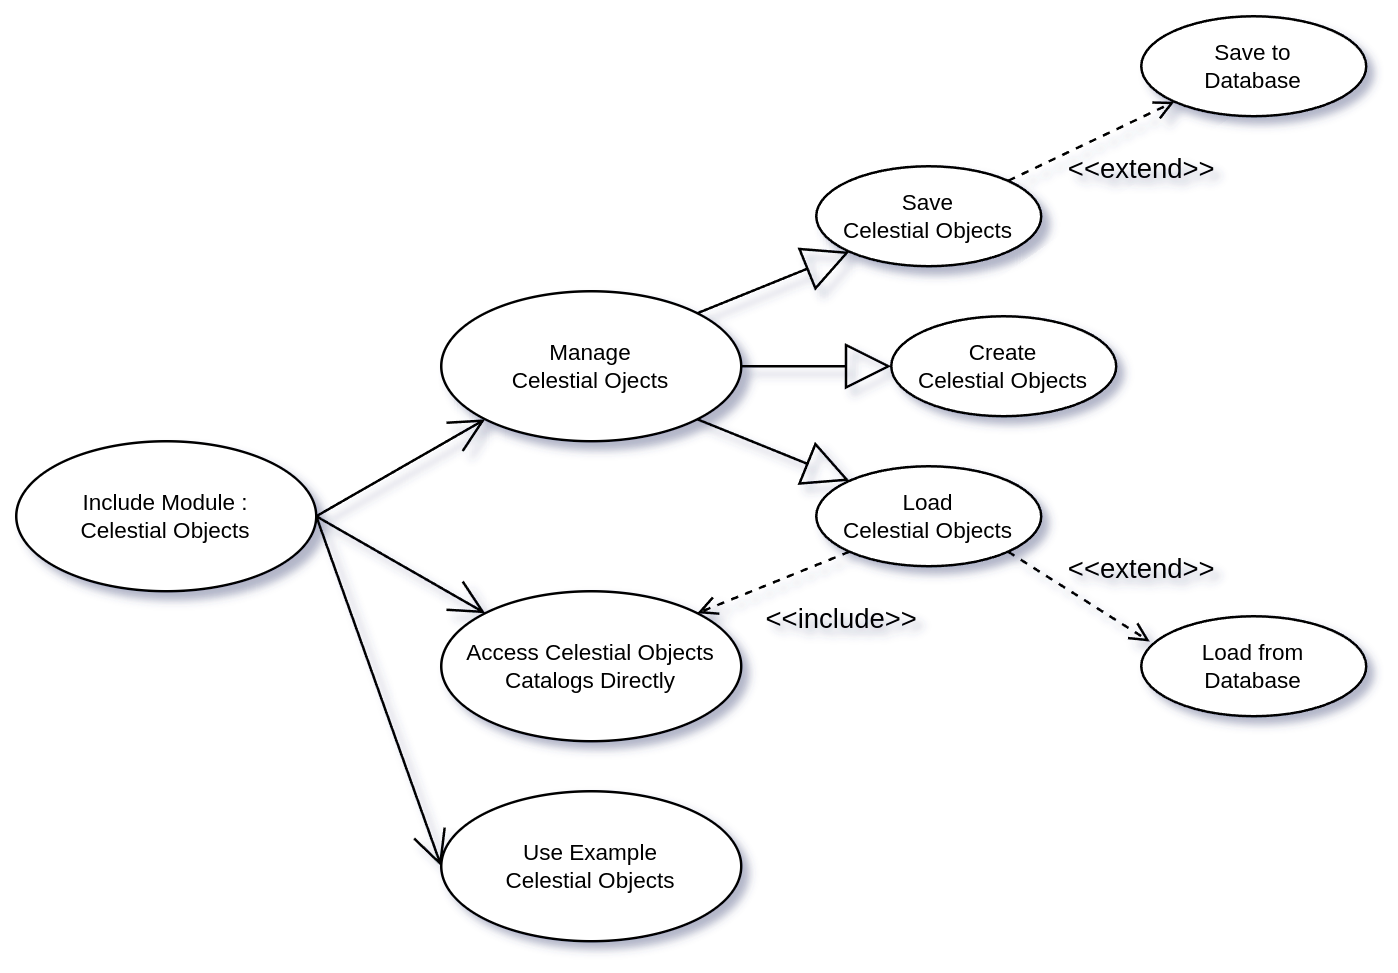

The diagram above was exported from draw.io. Its source (the exported page's mxGraphModel, read from the mxfile embedded in the PNG):
<mxGraphModel dx="939" dy="1730" grid="1" gridSize="10" guides="1" tooltips="1" connect="1" arrows="1" fold="1" page="1" pageScale="1" pageWidth="850" pageHeight="1100" math="0" shadow="0">
  <root>
    <mxCell id="0" />
    <mxCell id="1" parent="0" />
    <mxCell id="_TZs-UMcsAIsMrrE9qfW-3" value="Include Module :&lt;div&gt;Celestial Objects&lt;/div&gt;" style="ellipse;whiteSpace=wrap;html=1;fontSize=9;" vertex="1" parent="1">
      <mxGeometry x="230" y="-600" width="120" height="60" as="geometry" />
    </mxCell>
    <mxCell id="_TZs-UMcsAIsMrrE9qfW-4" value="&lt;div&gt;Manage&lt;/div&gt;&lt;div&gt;Celestial Ojects&lt;/div&gt;" style="ellipse;whiteSpace=wrap;html=1;fontSize=9;" vertex="1" parent="1">
      <mxGeometry x="400" y="-660" width="120" height="60" as="geometry" />
    </mxCell>
    <mxCell id="_TZs-UMcsAIsMrrE9qfW-5" value="Use Example&lt;div&gt;Celestial Objects&lt;/div&gt;" style="ellipse;whiteSpace=wrap;html=1;fontSize=9;" vertex="1" parent="1">
      <mxGeometry x="400" y="-460" width="120" height="60" as="geometry" />
    </mxCell>
    <mxCell id="_TZs-UMcsAIsMrrE9qfW-6" value="Access Celestial Objects&lt;div&gt;Catalogs Directly&lt;/div&gt;" style="ellipse;whiteSpace=wrap;html=1;fontSize=9;" vertex="1" parent="1">
      <mxGeometry x="400" y="-540" width="120" height="60" as="geometry" />
    </mxCell>
    <mxCell id="_TZs-UMcsAIsMrrE9qfW-7" value="Save to&lt;div&gt;Database&lt;/div&gt;" style="ellipse;whiteSpace=wrap;html=1;fontSize=9;" vertex="1" parent="1">
      <mxGeometry x="680" y="-770" width="90" height="40" as="geometry" />
    </mxCell>
    <mxCell id="_TZs-UMcsAIsMrrE9qfW-8" value="Save&lt;div&gt;Celestial Objects&lt;/div&gt;" style="ellipse;whiteSpace=wrap;html=1;fontSize=9;" vertex="1" parent="1">
      <mxGeometry x="550" y="-710" width="90" height="40" as="geometry" />
    </mxCell>
    <mxCell id="_TZs-UMcsAIsMrrE9qfW-9" value="Create&lt;div&gt;Celestial Objects&lt;/div&gt;" style="ellipse;whiteSpace=wrap;html=1;fontSize=9;" vertex="1" parent="1">
      <mxGeometry x="580" y="-650" width="90" height="40" as="geometry" />
    </mxCell>
    <mxCell id="_TZs-UMcsAIsMrrE9qfW-10" value="Load&lt;div&gt;Celestial Objects&lt;/div&gt;" style="ellipse;whiteSpace=wrap;html=1;fontSize=9;" vertex="1" parent="1">
      <mxGeometry x="550" y="-590" width="90" height="40" as="geometry" />
    </mxCell>
    <mxCell id="_TZs-UMcsAIsMrrE9qfW-11" value="" style="endArrow=block;endSize=16;endFill=0;html=1;rounded=0;exitX=1;exitY=0;exitDx=0;exitDy=0;entryX=0;entryY=1;entryDx=0;entryDy=0;" edge="1" parent="1" source="_TZs-UMcsAIsMrrE9qfW-4" target="_TZs-UMcsAIsMrrE9qfW-8">
      <mxGeometry width="160" relative="1" as="geometry">
        <mxPoint x="560" y="-640" as="sourcePoint" />
        <mxPoint x="620" y="-700" as="targetPoint" />
      </mxGeometry>
    </mxCell>
    <mxCell id="_TZs-UMcsAIsMrrE9qfW-12" value="" style="endArrow=block;endSize=16;endFill=0;html=1;rounded=0;exitX=1;exitY=0.5;exitDx=0;exitDy=0;entryX=0;entryY=0.5;entryDx=0;entryDy=0;" edge="1" parent="1" source="_TZs-UMcsAIsMrrE9qfW-4" target="_TZs-UMcsAIsMrrE9qfW-9">
      <mxGeometry width="160" relative="1" as="geometry">
        <mxPoint x="520" y="-580" as="sourcePoint" />
        <mxPoint x="637" y="-629" as="targetPoint" />
      </mxGeometry>
    </mxCell>
    <mxCell id="_TZs-UMcsAIsMrrE9qfW-13" value="" style="endArrow=block;endSize=16;endFill=0;html=1;rounded=0;exitX=1;exitY=1;exitDx=0;exitDy=0;entryX=0;entryY=0;entryDx=0;entryDy=0;" edge="1" parent="1" source="_TZs-UMcsAIsMrrE9qfW-4" target="_TZs-UMcsAIsMrrE9qfW-10">
      <mxGeometry width="160" relative="1" as="geometry">
        <mxPoint x="520" y="-561" as="sourcePoint" />
        <mxPoint x="610" y="-550" as="targetPoint" />
      </mxGeometry>
    </mxCell>
    <mxCell id="_TZs-UMcsAIsMrrE9qfW-14" value="&amp;lt;&amp;lt;include&amp;gt;&amp;gt;" style="html=1;verticalAlign=bottom;labelBackgroundColor=none;endArrow=open;endFill=0;dashed=1;rounded=0;exitX=0;exitY=1;exitDx=0;exitDy=0;entryX=1;entryY=0;entryDx=0;entryDy=0;" edge="1" parent="1" source="_TZs-UMcsAIsMrrE9qfW-10" target="_TZs-UMcsAIsMrrE9qfW-6">
      <mxGeometry x="-0.4952" y="32" width="160" relative="1" as="geometry">
        <mxPoint x="600" y="-480" as="sourcePoint" />
        <mxPoint x="760" y="-480" as="targetPoint" />
        <mxPoint as="offset" />
      </mxGeometry>
    </mxCell>
    <mxCell id="_TZs-UMcsAIsMrrE9qfW-15" value="&amp;lt;&amp;lt;extend&amp;gt;&amp;gt;" style="html=1;verticalAlign=bottom;labelBackgroundColor=none;endArrow=open;endFill=0;dashed=1;rounded=0;exitX=1;exitY=0;exitDx=0;exitDy=0;entryX=0;entryY=1;entryDx=0;entryDy=0;" edge="1" parent="1" source="_TZs-UMcsAIsMrrE9qfW-8" target="_TZs-UMcsAIsMrrE9qfW-7">
      <mxGeometry x="0.2576" y="-27" width="160" relative="1" as="geometry">
        <mxPoint x="600" y="-760" as="sourcePoint" />
        <mxPoint x="760" y="-760" as="targetPoint" />
        <mxPoint as="offset" />
      </mxGeometry>
    </mxCell>
    <mxCell id="_TZs-UMcsAIsMrrE9qfW-16" value="Load from&lt;div&gt;Database&lt;/div&gt;" style="ellipse;whiteSpace=wrap;html=1;fontSize=9;" vertex="1" parent="1">
      <mxGeometry x="680" y="-530" width="90" height="40" as="geometry" />
    </mxCell>
    <mxCell id="_TZs-UMcsAIsMrrE9qfW-17" value="&amp;lt;&amp;lt;extend&amp;gt;&amp;gt;" style="html=1;verticalAlign=bottom;labelBackgroundColor=none;endArrow=open;endFill=0;dashed=1;rounded=0;exitX=1;exitY=1;exitDx=0;exitDy=0;entryX=0.038;entryY=0.253;entryDx=0;entryDy=0;entryPerimeter=0;" edge="1" parent="1" source="_TZs-UMcsAIsMrrE9qfW-10" target="_TZs-UMcsAIsMrrE9qfW-16">
      <mxGeometry x="0.5925" y="15" width="160" relative="1" as="geometry">
        <mxPoint x="692" y="-578" as="sourcePoint" />
        <mxPoint x="758" y="-610" as="targetPoint" />
        <mxPoint as="offset" />
      </mxGeometry>
    </mxCell>
    <mxCell id="_TZs-UMcsAIsMrrE9qfW-18" value="" style="endArrow=open;endFill=1;endSize=12;html=1;rounded=0;exitX=1;exitY=0.5;exitDx=0;exitDy=0;entryX=0;entryY=0.5;entryDx=0;entryDy=0;" edge="1" parent="1" source="_TZs-UMcsAIsMrrE9qfW-3" target="_TZs-UMcsAIsMrrE9qfW-5">
      <mxGeometry width="160" relative="1" as="geometry">
        <mxPoint x="320" y="-670" as="sourcePoint" />
        <mxPoint x="410" y="-710" as="targetPoint" />
      </mxGeometry>
    </mxCell>
    <mxCell id="_TZs-UMcsAIsMrrE9qfW-19" value="" style="endArrow=open;endFill=1;endSize=12;html=1;rounded=0;exitX=1;exitY=0.5;exitDx=0;exitDy=0;entryX=0;entryY=1;entryDx=0;entryDy=0;" edge="1" parent="1" source="_TZs-UMcsAIsMrrE9qfW-3" target="_TZs-UMcsAIsMrrE9qfW-4">
      <mxGeometry width="160" relative="1" as="geometry">
        <mxPoint x="330" y="-670" as="sourcePoint" />
        <mxPoint x="420" y="-710" as="targetPoint" />
      </mxGeometry>
    </mxCell>
    <mxCell id="_TZs-UMcsAIsMrrE9qfW-20" value="" style="endArrow=open;endFill=1;endSize=12;html=1;rounded=0;exitX=1;exitY=0.5;exitDx=0;exitDy=0;entryX=0;entryY=0;entryDx=0;entryDy=0;" edge="1" parent="1" source="_TZs-UMcsAIsMrrE9qfW-3" target="_TZs-UMcsAIsMrrE9qfW-6">
      <mxGeometry width="160" relative="1" as="geometry">
        <mxPoint x="330" y="-660" as="sourcePoint" />
        <mxPoint x="420" y="-700" as="targetPoint" />
      </mxGeometry>
    </mxCell>
  </root>
</mxGraphModel>